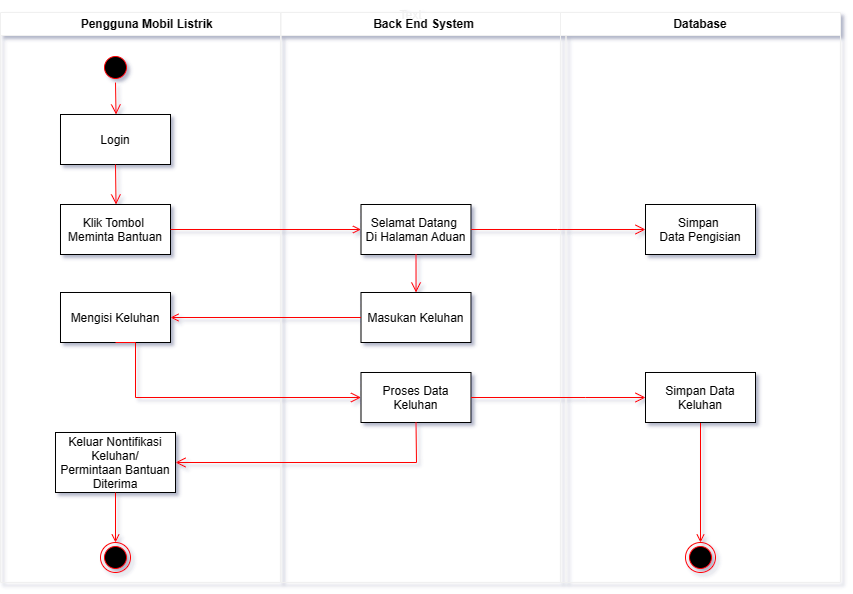

The diagram above was exported from draw.io. Its source (the exported page's mxGraphModel, read from the mxfile embedded in the PNG):
<mxGraphModel dx="1426" dy="808" grid="1" gridSize="10" guides="1" tooltips="1" connect="1" arrows="1" fold="1" page="1" pageScale="1" pageWidth="1169" pageHeight="827" background="#ffffff" math="0" shadow="1">
  <root>
    <mxCell id="0" />
    <mxCell id="1" parent="0" />
    <mxCell id="rW6qHivHRjGj_RxSsnnI-1" value="    Pengguna Mobil Listrik" style="swimlane;whiteSpace=wrap;gradientColor=none;fillColor=#FFFFFF;fontColor=#000000;" vertex="1" parent="1">
      <mxGeometry x="40" y="100" width="280" height="570" as="geometry" />
    </mxCell>
    <mxCell id="rW6qHivHRjGj_RxSsnnI-2" value="" style="ellipse;shape=startState;fillColor=#000000;strokeColor=#ff0000;" vertex="1" parent="rW6qHivHRjGj_RxSsnnI-1">
      <mxGeometry x="100" y="40" width="30" height="30" as="geometry" />
    </mxCell>
    <mxCell id="rW6qHivHRjGj_RxSsnnI-3" value="Klik Tombol &#10;Meminta Bantuan" style="fontColor=#000000;fillColor=#FFFFFF;strokeColor=#000000;" vertex="1" parent="rW6qHivHRjGj_RxSsnnI-1">
      <mxGeometry x="60" y="192" width="110" height="50" as="geometry" />
    </mxCell>
    <mxCell id="rW6qHivHRjGj_RxSsnnI-5" value="Login" style="fontColor=#000000;fillColor=#FFFFFF;strokeColor=#000000;" vertex="1" parent="rW6qHivHRjGj_RxSsnnI-1">
      <mxGeometry x="60" y="102" width="110" height="50" as="geometry" />
    </mxCell>
    <mxCell id="rW6qHivHRjGj_RxSsnnI-6" value="" style="edgeStyle=elbowEdgeStyle;elbow=horizontal;verticalAlign=bottom;endArrow=open;endSize=8;strokeColor=#FF0000;endFill=1;rounded=0;exitX=0.5;exitY=1;exitDx=0;exitDy=0;entryX=0.5;entryY=0;entryDx=0;entryDy=0;" edge="1" parent="rW6qHivHRjGj_RxSsnnI-1" source="rW6qHivHRjGj_RxSsnnI-2" target="rW6qHivHRjGj_RxSsnnI-5">
      <mxGeometry x="-354.5" y="-116" as="geometry">
        <mxPoint x="185.5" y="152" as="targetPoint" />
        <mxPoint x="185.5" y="62" as="sourcePoint" />
      </mxGeometry>
    </mxCell>
    <mxCell id="rW6qHivHRjGj_RxSsnnI-7" value="" style="edgeStyle=elbowEdgeStyle;elbow=horizontal;verticalAlign=bottom;endArrow=open;endSize=8;strokeColor=#FF0000;endFill=1;rounded=0;exitX=0.5;exitY=1;exitDx=0;exitDy=0;entryX=0.5;entryY=0;entryDx=0;entryDy=0;" edge="1" parent="rW6qHivHRjGj_RxSsnnI-1" source="rW6qHivHRjGj_RxSsnnI-5" target="rW6qHivHRjGj_RxSsnnI-3">
      <mxGeometry x="-509" y="-234" as="geometry">
        <mxPoint x="125" y="112" as="targetPoint" />
        <mxPoint x="125" y="80" as="sourcePoint" />
        <Array as="points" />
      </mxGeometry>
    </mxCell>
    <mxCell id="9DjKO4bJ45dXu21FBdmh-4" value="Mengisi Keluhan" style="fillColor=#FFFFFF;fontColor=#000000;strokeColor=#000000;" vertex="1" parent="rW6qHivHRjGj_RxSsnnI-1">
      <mxGeometry x="60" y="280" width="110" height="50" as="geometry" />
    </mxCell>
    <mxCell id="L90aErhA_U_RDqfLlldM-5" value="Keluar Nontifikasi&#10;Keluhan/&#10;Permintaan Bantuan&#10;Diterima" style="strokeColor=#000000;fillColor=#FFFFFF;fontColor=#000000;" vertex="1" parent="rW6qHivHRjGj_RxSsnnI-1">
      <mxGeometry x="55" y="420" width="120" height="60" as="geometry" />
    </mxCell>
    <mxCell id="L90aErhA_U_RDqfLlldM-8" value="" style="ellipse;shape=endState;fillColor=#000000;strokeColor=#ff0000" vertex="1" parent="rW6qHivHRjGj_RxSsnnI-1">
      <mxGeometry x="100" y="530" width="30" height="30" as="geometry" />
    </mxCell>
    <mxCell id="L90aErhA_U_RDqfLlldM-9" value="" style="endArrow=open;strokeColor=#FF0000;endFill=1;rounded=0;exitX=0.5;exitY=1;exitDx=0;exitDy=0;" edge="1" parent="rW6qHivHRjGj_RxSsnnI-1" target="L90aErhA_U_RDqfLlldM-8" source="L90aErhA_U_RDqfLlldM-5">
      <mxGeometry relative="1" as="geometry">
        <mxPoint x="115" y="410" as="sourcePoint" />
      </mxGeometry>
    </mxCell>
    <mxCell id="rW6qHivHRjGj_RxSsnnI-10" value="Back End System" style="swimlane;whiteSpace=wrap;startSize=23;fillColor=#FFFFFF;fontColor=#000000;" vertex="1" parent="1">
      <mxGeometry x="320.5" y="100" width="285" height="570" as="geometry" />
    </mxCell>
    <mxCell id="rW6qHivHRjGj_RxSsnnI-11" value="Selamat Datang &#10;Di Halaman Aduan" style="fillColor=#FFFFFF;fontColor=#000000;strokeColor=#000000;" vertex="1" parent="rW6qHivHRjGj_RxSsnnI-10">
      <mxGeometry x="80" y="192" width="110" height="50" as="geometry" />
    </mxCell>
    <mxCell id="rW6qHivHRjGj_RxSsnnI-14" value="" style="edgeStyle=elbowEdgeStyle;elbow=horizontal;verticalAlign=bottom;endArrow=open;endSize=8;strokeColor=#FF0000;endFill=1;rounded=0;exitX=0.5;exitY=1;exitDx=0;exitDy=0;entryX=0.5;entryY=0;entryDx=0;entryDy=0;" edge="1" parent="rW6qHivHRjGj_RxSsnnI-10" source="rW6qHivHRjGj_RxSsnnI-11" target="udNprDduBsnQbV6rixWA-1">
      <mxGeometry x="-640.24" y="4" as="geometry">
        <mxPoint x="135" y="310" as="targetPoint" />
        <mxPoint x="200" y="365" as="sourcePoint" />
      </mxGeometry>
    </mxCell>
    <mxCell id="udNprDduBsnQbV6rixWA-1" value="Masukan Keluhan" style="fillColor=#FFFFFF;fontColor=#000000;strokeColor=#000000;" vertex="1" parent="rW6qHivHRjGj_RxSsnnI-10">
      <mxGeometry x="80" y="280" width="110" height="50" as="geometry" />
    </mxCell>
    <mxCell id="9DjKO4bJ45dXu21FBdmh-6" value="Proses Data &#10;Keluhan" style="strokeColor=#000000;fillColor=#FFFFFF;fontColor=#000000;" vertex="1" parent="rW6qHivHRjGj_RxSsnnI-10">
      <mxGeometry x="80" y="360" width="110" height="50" as="geometry" />
    </mxCell>
    <mxCell id="rW6qHivHRjGj_RxSsnnI-17" value="Database" style="swimlane;whiteSpace=wrap;fillColor=#FFFFFF;fontColor=#000000;" vertex="1" parent="1">
      <mxGeometry x="600" y="100" width="280" height="570" as="geometry" />
    </mxCell>
    <mxCell id="rW6qHivHRjGj_RxSsnnI-19" value="Simpan &#10;Data Pengisian" style="fillColor=#FFFFFF;fontColor=#000000;strokeColor=#000000;" vertex="1" parent="rW6qHivHRjGj_RxSsnnI-17">
      <mxGeometry x="85" y="192" width="110" height="50" as="geometry" />
    </mxCell>
    <mxCell id="rW6qHivHRjGj_RxSsnnI-20" value="" style="ellipse;shape=endState;fillColor=#000000;strokeColor=#ff0000" vertex="1" parent="rW6qHivHRjGj_RxSsnnI-17">
      <mxGeometry x="125" y="530" width="30" height="30" as="geometry" />
    </mxCell>
    <mxCell id="rW6qHivHRjGj_RxSsnnI-21" value="" style="endArrow=open;strokeColor=#FF0000;endFill=1;rounded=0;exitX=0.5;exitY=1;exitDx=0;exitDy=0;" edge="1" parent="rW6qHivHRjGj_RxSsnnI-17" source="L90aErhA_U_RDqfLlldM-1" target="rW6qHivHRjGj_RxSsnnI-20">
      <mxGeometry relative="1" as="geometry">
        <mxPoint x="140" y="420" as="sourcePoint" />
      </mxGeometry>
    </mxCell>
    <mxCell id="L90aErhA_U_RDqfLlldM-1" value="Simpan Data &#10;Keluhan" style="strokeColor=#000000;fillColor=#FFFFFF;fontColor=#000000;" vertex="1" parent="rW6qHivHRjGj_RxSsnnI-17">
      <mxGeometry x="85" y="360" width="110" height="50" as="geometry" />
    </mxCell>
    <mxCell id="rW6qHivHRjGj_RxSsnnI-22" value="" style="endArrow=open;strokeColor=#FF0000;endFill=1;rounded=0" edge="1" parent="1" source="rW6qHivHRjGj_RxSsnnI-3" target="rW6qHivHRjGj_RxSsnnI-11">
      <mxGeometry relative="1" as="geometry" />
    </mxCell>
    <mxCell id="rW6qHivHRjGj_RxSsnnI-25" value="" style="edgeStyle=elbowEdgeStyle;elbow=horizontal;verticalAlign=bottom;endArrow=open;endSize=8;strokeColor=#FF0000;endFill=1;rounded=0;exitX=1;exitY=0.5;exitDx=0;exitDy=0;entryX=0;entryY=0.5;entryDx=0;entryDy=0;" edge="1" parent="1" source="rW6qHivHRjGj_RxSsnnI-11" target="rW6qHivHRjGj_RxSsnnI-19">
      <mxGeometry x="-294.74" y="104" as="geometry">
        <mxPoint x="720" y="465" as="targetPoint" />
        <mxPoint x="545.5" y="465" as="sourcePoint" />
      </mxGeometry>
    </mxCell>
    <mxCell id="L90aErhA_U_RDqfLlldM-2" value="" style="edgeStyle=elbowEdgeStyle;elbow=horizontal;verticalAlign=bottom;endArrow=open;endSize=8;strokeColor=#FF0000;endFill=1;rounded=0;exitX=0.5;exitY=1;exitDx=0;exitDy=0;entryX=1;entryY=0.5;entryDx=0;entryDy=0;" edge="1" parent="1" source="9DjKO4bJ45dXu21FBdmh-6" target="L90aErhA_U_RDqfLlldM-5">
      <mxGeometry x="-595.24" y="-6" as="geometry">
        <mxPoint x="490.5" y="390" as="targetPoint" />
        <mxPoint x="490.5" y="352" as="sourcePoint" />
        <Array as="points">
          <mxPoint x="456" y="530" />
        </Array>
      </mxGeometry>
    </mxCell>
    <mxCell id="L90aErhA_U_RDqfLlldM-3" value="" style="edgeStyle=elbowEdgeStyle;elbow=horizontal;verticalAlign=bottom;endArrow=open;endSize=8;strokeColor=#FF0000;endFill=1;rounded=0;exitX=0.5;exitY=1;exitDx=0;exitDy=0;entryX=0;entryY=0.5;entryDx=0;entryDy=0;" edge="1" parent="1" source="9DjKO4bJ45dXu21FBdmh-4" target="9DjKO4bJ45dXu21FBdmh-6">
      <mxGeometry x="-585.24" y="4" as="geometry">
        <mxPoint x="245" y="415" as="targetPoint" />
        <mxPoint x="436" y="415" as="sourcePoint" />
        <Array as="points">
          <mxPoint x="175" y="460" />
        </Array>
      </mxGeometry>
    </mxCell>
    <mxCell id="L90aErhA_U_RDqfLlldM-4" value="" style="edgeStyle=elbowEdgeStyle;elbow=horizontal;verticalAlign=bottom;endArrow=open;endSize=8;strokeColor=#FF0000;endFill=1;rounded=0;exitX=1;exitY=0.5;exitDx=0;exitDy=0;entryX=0;entryY=0.5;entryDx=0;entryDy=0;" edge="1" parent="1" source="9DjKO4bJ45dXu21FBdmh-6" target="L90aErhA_U_RDqfLlldM-1">
      <mxGeometry x="-575.24" y="14" as="geometry">
        <mxPoint x="436" y="495" as="targetPoint" />
        <mxPoint x="190" y="440" as="sourcePoint" />
        <Array as="points">
          <mxPoint x="625" y="480" />
        </Array>
      </mxGeometry>
    </mxCell>
    <mxCell id="L90aErhA_U_RDqfLlldM-10" value="" style="endArrow=open;strokeColor=#FF0000;endFill=1;rounded=0;exitX=0;exitY=0.5;exitDx=0;exitDy=0;entryX=1;entryY=0.5;entryDx=0;entryDy=0;" edge="1" parent="1" source="udNprDduBsnQbV6rixWA-1" target="9DjKO4bJ45dXu21FBdmh-4">
      <mxGeometry relative="1" as="geometry">
        <mxPoint x="245" y="327" as="sourcePoint" />
        <mxPoint x="436" y="327" as="targetPoint" />
      </mxGeometry>
    </mxCell>
    <mxCell id="4CCf1joMEm7iYkzuz1Ez-1" value="Text" style="text;html=1;align=center;verticalAlign=middle;resizable=0;points=[];autosize=1;strokeColor=none;fillColor=none;" vertex="1" parent="1">
      <mxGeometry x="425" y="88" width="50" height="30" as="geometry" />
    </mxCell>
  </root>
</mxGraphModel>